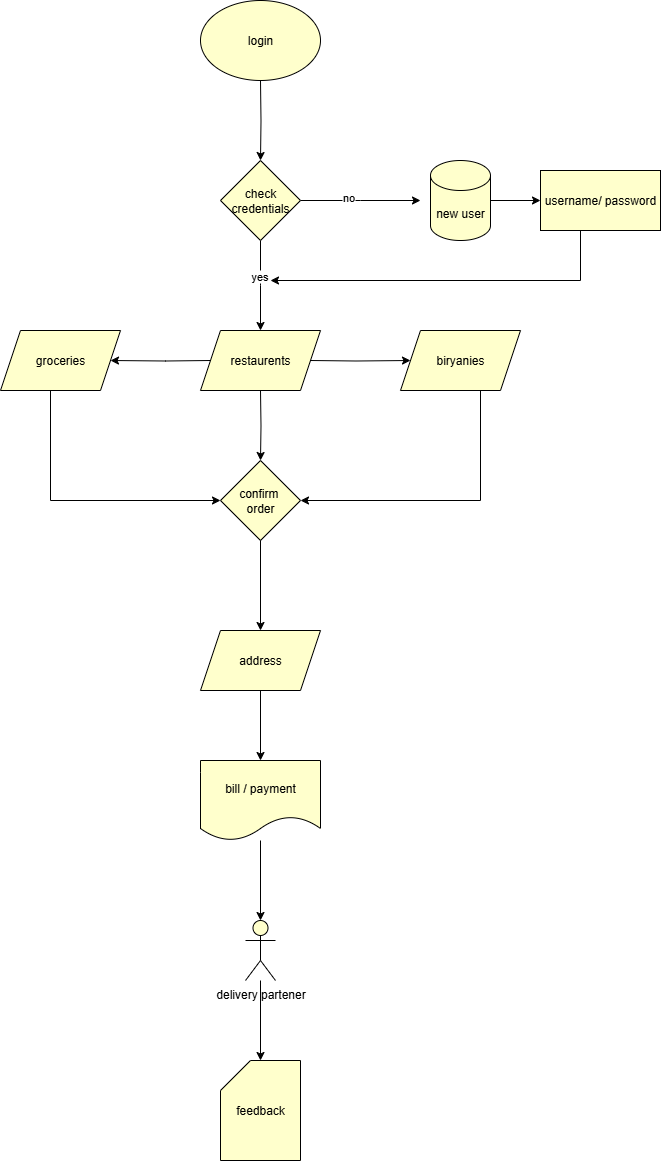

The diagram above was exported from draw.io. Its source (the exported page's mxGraphModel, read from the mxfile embedded in the PNG):
<mxGraphModel dx="1034" dy="570" grid="1" gridSize="10" guides="1" tooltips="1" connect="1" arrows="1" fold="1" page="1" pageScale="1" pageWidth="850" pageHeight="1100" math="0" shadow="0">
  <root>
    <mxCell id="0" />
    <mxCell id="1" parent="0" />
    <mxCell id="Cd27LhaqNv-eptARqxN--3" value="" style="edgeStyle=orthogonalEdgeStyle;rounded=0;orthogonalLoop=1;jettySize=auto;html=1;fillColor=#FFFFCC;" edge="1" parent="1" target="Cd27LhaqNv-eptARqxN--2">
      <mxGeometry relative="1" as="geometry">
        <mxPoint x="410" y="100" as="sourcePoint" />
      </mxGeometry>
    </mxCell>
    <mxCell id="Cd27LhaqNv-eptARqxN--5" value="" style="edgeStyle=orthogonalEdgeStyle;rounded=0;orthogonalLoop=1;jettySize=auto;html=1;fillColor=#FFFFCC;" edge="1" parent="1" source="Cd27LhaqNv-eptARqxN--2">
      <mxGeometry relative="1" as="geometry">
        <mxPoint x="570" y="220" as="targetPoint" />
      </mxGeometry>
    </mxCell>
    <mxCell id="Cd27LhaqNv-eptARqxN--27" value="no" style="edgeLabel;html=1;align=center;verticalAlign=middle;resizable=0;points=[];fillColor=#FFFFCC;" vertex="1" connectable="0" parent="Cd27LhaqNv-eptARqxN--5">
      <mxGeometry x="-0.2133" y="4" relative="1" as="geometry">
        <mxPoint as="offset" />
      </mxGeometry>
    </mxCell>
    <mxCell id="Cd27LhaqNv-eptARqxN--7" value="" style="edgeStyle=orthogonalEdgeStyle;rounded=0;orthogonalLoop=1;jettySize=auto;html=1;fillColor=#FFFFCC;" edge="1" parent="1" source="Cd27LhaqNv-eptARqxN--2">
      <mxGeometry relative="1" as="geometry">
        <mxPoint x="410" y="350" as="targetPoint" />
      </mxGeometry>
    </mxCell>
    <mxCell id="Cd27LhaqNv-eptARqxN--28" value="yes" style="edgeLabel;html=1;align=center;verticalAlign=middle;resizable=0;points=[];fillColor=#FFFFCC;" vertex="1" connectable="0" parent="Cd27LhaqNv-eptARqxN--7">
      <mxGeometry x="-0.2267" y="-2" relative="1" as="geometry">
        <mxPoint as="offset" />
      </mxGeometry>
    </mxCell>
    <mxCell id="Cd27LhaqNv-eptARqxN--2" value="check credentials" style="rhombus;whiteSpace=wrap;html=1;fillColor=#FFFFCC;" vertex="1" parent="1">
      <mxGeometry x="370" y="180" width="80" height="80" as="geometry" />
    </mxCell>
    <mxCell id="Cd27LhaqNv-eptARqxN--9" value="" style="edgeStyle=orthogonalEdgeStyle;rounded=0;orthogonalLoop=1;jettySize=auto;html=1;fillColor=#FFFFCC;" edge="1" parent="1" target="Cd27LhaqNv-eptARqxN--8">
      <mxGeometry relative="1" as="geometry">
        <mxPoint x="460" y="380" as="sourcePoint" />
      </mxGeometry>
    </mxCell>
    <mxCell id="Cd27LhaqNv-eptARqxN--11" value="" style="edgeStyle=orthogonalEdgeStyle;rounded=0;orthogonalLoop=1;jettySize=auto;html=1;fillColor=#FFFFCC;" edge="1" parent="1" target="Cd27LhaqNv-eptARqxN--10">
      <mxGeometry relative="1" as="geometry">
        <mxPoint x="360" y="380" as="sourcePoint" />
      </mxGeometry>
    </mxCell>
    <mxCell id="Cd27LhaqNv-eptARqxN--13" value="" style="edgeStyle=orthogonalEdgeStyle;rounded=0;orthogonalLoop=1;jettySize=auto;html=1;fillColor=#FFFFCC;" edge="1" parent="1" target="Cd27LhaqNv-eptARqxN--12">
      <mxGeometry relative="1" as="geometry">
        <mxPoint x="410" y="410" as="sourcePoint" />
      </mxGeometry>
    </mxCell>
    <mxCell id="Cd27LhaqNv-eptARqxN--8" value="biryanies" style="shape=parallelogram;perimeter=parallelogramPerimeter;whiteSpace=wrap;html=1;fixedSize=1;fillColor=#FFFFCC;" vertex="1" parent="1">
      <mxGeometry x="550" y="350" width="120" height="60" as="geometry" />
    </mxCell>
    <mxCell id="Cd27LhaqNv-eptARqxN--10" value="groceries" style="shape=parallelogram;perimeter=parallelogramPerimeter;whiteSpace=wrap;html=1;fixedSize=1;fillColor=#FFFFCC;" vertex="1" parent="1">
      <mxGeometry x="150" y="350" width="120" height="60" as="geometry" />
    </mxCell>
    <mxCell id="Cd27LhaqNv-eptARqxN--15" value="" style="edgeStyle=orthogonalEdgeStyle;rounded=0;orthogonalLoop=1;jettySize=auto;html=1;fillColor=#FFFFCC;" edge="1" parent="1" source="Cd27LhaqNv-eptARqxN--12" target="Cd27LhaqNv-eptARqxN--14">
      <mxGeometry relative="1" as="geometry" />
    </mxCell>
    <mxCell id="Cd27LhaqNv-eptARqxN--12" value="confirm&amp;nbsp;&lt;div&gt;order&lt;/div&gt;" style="rhombus;whiteSpace=wrap;html=1;fillColor=#FFFFCC;" vertex="1" parent="1">
      <mxGeometry x="370" y="480" width="80" height="80" as="geometry" />
    </mxCell>
    <mxCell id="Cd27LhaqNv-eptARqxN--17" value="" style="edgeStyle=orthogonalEdgeStyle;rounded=0;orthogonalLoop=1;jettySize=auto;html=1;fillColor=#FFFFCC;" edge="1" parent="1" source="Cd27LhaqNv-eptARqxN--14" target="Cd27LhaqNv-eptARqxN--16">
      <mxGeometry relative="1" as="geometry" />
    </mxCell>
    <mxCell id="Cd27LhaqNv-eptARqxN--14" value="address" style="shape=parallelogram;perimeter=parallelogramPerimeter;whiteSpace=wrap;html=1;fixedSize=1;fillColor=#FFFFCC;" vertex="1" parent="1">
      <mxGeometry x="350" y="650" width="120" height="60" as="geometry" />
    </mxCell>
    <mxCell id="Cd27LhaqNv-eptARqxN--21" value="" style="edgeStyle=orthogonalEdgeStyle;rounded=0;orthogonalLoop=1;jettySize=auto;html=1;fillColor=#FFFFCC;" edge="1" parent="1" source="Cd27LhaqNv-eptARqxN--16" target="Cd27LhaqNv-eptARqxN--18">
      <mxGeometry relative="1" as="geometry" />
    </mxCell>
    <mxCell id="Cd27LhaqNv-eptARqxN--16" value="bill / payment" style="shape=document;whiteSpace=wrap;html=1;boundedLbl=1;fillColor=#FFFFCC;" vertex="1" parent="1">
      <mxGeometry x="350" y="780" width="120" height="80" as="geometry" />
    </mxCell>
    <mxCell id="Cd27LhaqNv-eptARqxN--23" value="" style="edgeStyle=orthogonalEdgeStyle;rounded=0;orthogonalLoop=1;jettySize=auto;html=1;fillColor=#FFFFCC;" edge="1" parent="1" source="Cd27LhaqNv-eptARqxN--18" target="Cd27LhaqNv-eptARqxN--22">
      <mxGeometry relative="1" as="geometry" />
    </mxCell>
    <mxCell id="Cd27LhaqNv-eptARqxN--18" value="delivery partener" style="shape=umlActor;verticalLabelPosition=bottom;verticalAlign=top;html=1;outlineConnect=0;fillColor=#FFFFCC;" vertex="1" parent="1">
      <mxGeometry x="395" y="940" width="30" height="60" as="geometry" />
    </mxCell>
    <mxCell id="Cd27LhaqNv-eptARqxN--22" value="feedback" style="shape=card;whiteSpace=wrap;html=1;fillColor=#FFFFCC;" vertex="1" parent="1">
      <mxGeometry x="370" y="1080" width="80" height="100" as="geometry" />
    </mxCell>
    <mxCell id="Cd27LhaqNv-eptARqxN--31" value="" style="edgeStyle=orthogonalEdgeStyle;rounded=0;orthogonalLoop=1;jettySize=auto;html=1;fillColor=#FFFFCC;" edge="1" parent="1" source="Cd27LhaqNv-eptARqxN--25" target="Cd27LhaqNv-eptARqxN--30">
      <mxGeometry relative="1" as="geometry" />
    </mxCell>
    <mxCell id="Cd27LhaqNv-eptARqxN--25" value="new user" style="shape=cylinder3;whiteSpace=wrap;html=1;boundedLbl=1;backgroundOutline=1;size=15;fillColor=#FFFFCC;" vertex="1" parent="1">
      <mxGeometry x="580" y="180" width="60" height="80" as="geometry" />
    </mxCell>
    <mxCell id="Cd27LhaqNv-eptARqxN--26" value="login" style="ellipse;whiteSpace=wrap;html=1;fillColor=#FFFFCC;" vertex="1" parent="1">
      <mxGeometry x="350" y="20" width="120" height="80" as="geometry" />
    </mxCell>
    <mxCell id="Cd27LhaqNv-eptARqxN--29" value="restaurents" style="shape=parallelogram;perimeter=parallelogramPerimeter;whiteSpace=wrap;html=1;fixedSize=1;fillColor=#FFFFCC;" vertex="1" parent="1">
      <mxGeometry x="350" y="350" width="120" height="60" as="geometry" />
    </mxCell>
    <mxCell id="Cd27LhaqNv-eptARqxN--30" value="username/ password" style="whiteSpace=wrap;html=1;fillColor=#FFFFCC;" vertex="1" parent="1">
      <mxGeometry x="690" y="190" width="120" height="60" as="geometry" />
    </mxCell>
    <mxCell id="Cd27LhaqNv-eptARqxN--33" value="" style="endArrow=classic;html=1;rounded=0;fillColor=#FFFFCC;" edge="1" parent="1">
      <mxGeometry width="50" height="50" relative="1" as="geometry">
        <mxPoint x="730" y="250" as="sourcePoint" />
        <mxPoint x="420" y="300" as="targetPoint" />
        <Array as="points">
          <mxPoint x="730" y="300" />
        </Array>
      </mxGeometry>
    </mxCell>
    <mxCell id="Cd27LhaqNv-eptARqxN--34" value="" style="endArrow=classic;html=1;rounded=0;entryX=0;entryY=0.5;entryDx=0;entryDy=0;fillColor=#FFFFCC;" edge="1" parent="1" target="Cd27LhaqNv-eptARqxN--12">
      <mxGeometry width="50" height="50" relative="1" as="geometry">
        <mxPoint x="200" y="410" as="sourcePoint" />
        <mxPoint x="250" y="360" as="targetPoint" />
        <Array as="points">
          <mxPoint x="200" y="520" />
        </Array>
      </mxGeometry>
    </mxCell>
    <mxCell id="Cd27LhaqNv-eptARqxN--35" value="" style="endArrow=classic;html=1;rounded=0;entryX=1;entryY=0.5;entryDx=0;entryDy=0;fillColor=#FFFFCC;" edge="1" parent="1" target="Cd27LhaqNv-eptARqxN--12">
      <mxGeometry width="50" height="50" relative="1" as="geometry">
        <mxPoint x="630" y="410" as="sourcePoint" />
        <mxPoint x="660" y="370" as="targetPoint" />
        <Array as="points">
          <mxPoint x="630" y="520" />
        </Array>
      </mxGeometry>
    </mxCell>
  </root>
</mxGraphModel>